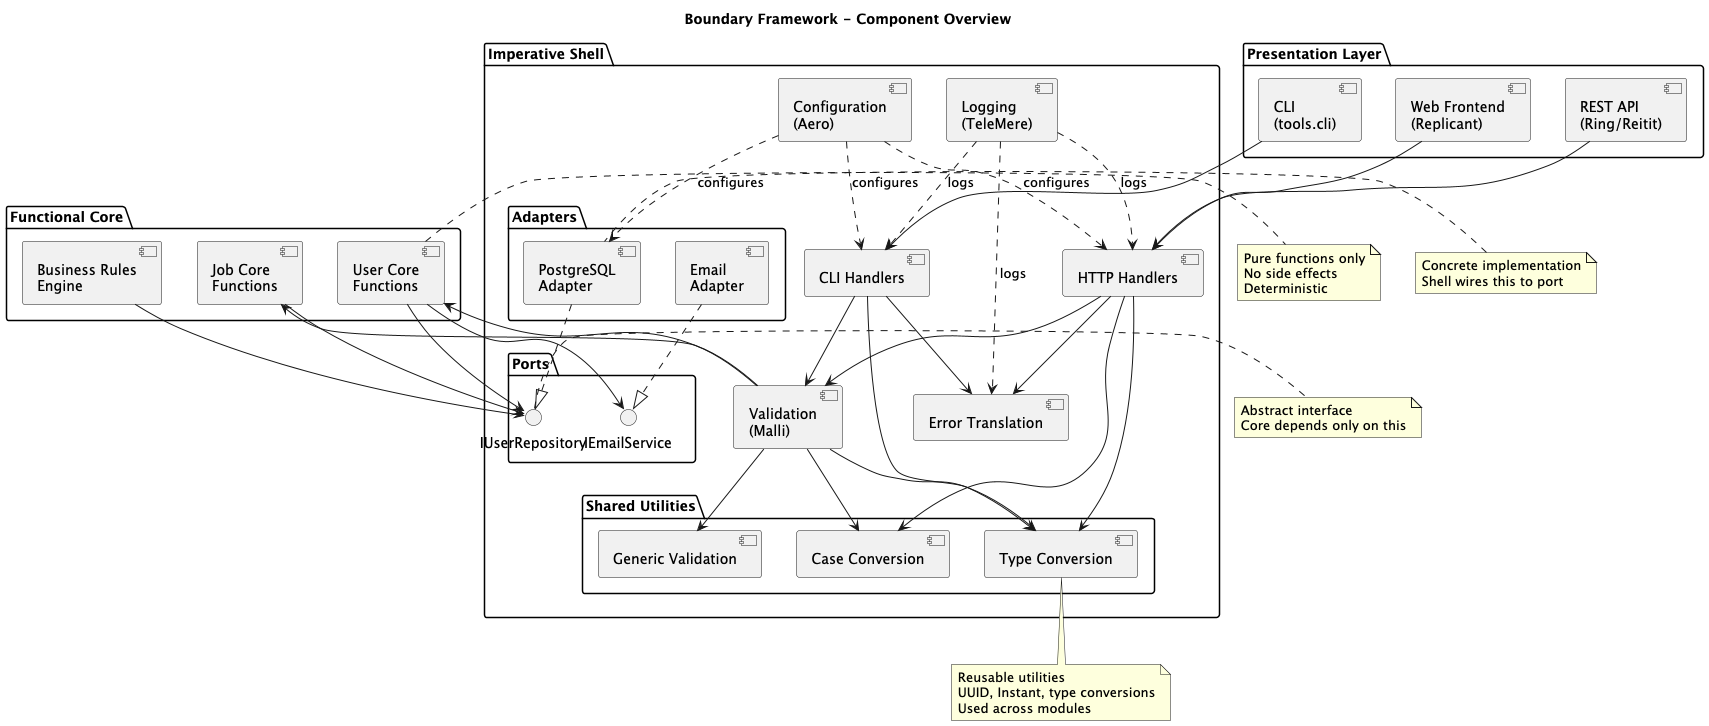

The diagram above was rendered by PlantUML. Its source (embedded in the PNG):
@startuml
!define RECTANGLE class

title Boundary Framework - Component Overview

package "Presentation Layer" {
  [REST API\n(Ring/Reitit)] as REST
  [CLI\n(tools.cli)] as CLI
  [Web Frontend\n(Replicant)] as WEB
}

package "Imperative Shell" {
  [HTTP Handlers] as HTTP_HANDLER
  [CLI Handlers] as CLI_HANDLER
  [Validation\n(Malli)] as VALIDATION
  [Error Translation] as ERROR_TRANS
  [Configuration\n(Aero)] as CONFIG
  [Logging\n(TeleMere)] as LOGGING
  
  package "Shared Utilities" {
    [Type Conversion] as TYPE_CONV
    [Case Conversion] as CASE_CONV
    [Generic Validation] as GEN_VALIDATION
  }
  
  package "Adapters" {
    [PostgreSQL\nAdapter] as PG_ADAPTER
    [Email\nAdapter] as EMAIL_ADAPTER
  }
  
  package "Ports" {
    interface "IUserRepository" as IUSER_REPO
    interface "IEmailService" as IEMAIL_SERVICE
  }
}

package "Functional Core" {
  [User Core\nFunctions] as USER_CORE
  [Job Core\nFunctions] as JOB_CORE
  [Business Rules\nEngine] as BIZ_RULES
}

' Presentation to Shell connections
REST --> HTTP_HANDLER
CLI --> CLI_HANDLER
WEB --> HTTP_HANDLER

' Shell internal connections
HTTP_HANDLER --> VALIDATION
CLI_HANDLER --> VALIDATION
VALIDATION --> USER_CORE
VALIDATION --> JOB_CORE

' Shared utilities connections
VALIDATION --> TYPE_CONV
VALIDATION --> CASE_CONV
VALIDATION --> GEN_VALIDATION
HTTP_HANDLER --> TYPE_CONV
HTTP_HANDLER --> CASE_CONV
CLI_HANDLER --> TYPE_CONV

HTTP_HANDLER --> ERROR_TRANS
CLI_HANDLER --> ERROR_TRANS

' Adapter to Port connections
PG_ADAPTER ..|> IUSER_REPO
EMAIL_ADAPTER ..|> IEMAIL_SERVICE

' Core to Port connections  
USER_CORE --> IUSER_REPO
USER_CORE --> IEMAIL_SERVICE
JOB_CORE --> IUSER_REPO
BIZ_RULES --> IUSER_REPO

' Cross-cutting concerns
CONFIG ..> HTTP_HANDLER : configures
CONFIG ..> CLI_HANDLER : configures
CONFIG ..> PG_ADAPTER : configures

LOGGING ..> HTTP_HANDLER : logs
LOGGING ..> CLI_HANDLER : logs
LOGGING ..> ERROR_TRANS : logs

note right of USER_CORE : Pure functions only\nNo side effects\nDeterministic
note right of IUSER_REPO : Abstract interface\nCore depends only on this
note left of PG_ADAPTER : Concrete implementation\nShell wires this to port
note bottom of TYPE_CONV : Reusable utilities\nUUID, Instant, type conversions\nUsed across modules

@enduml